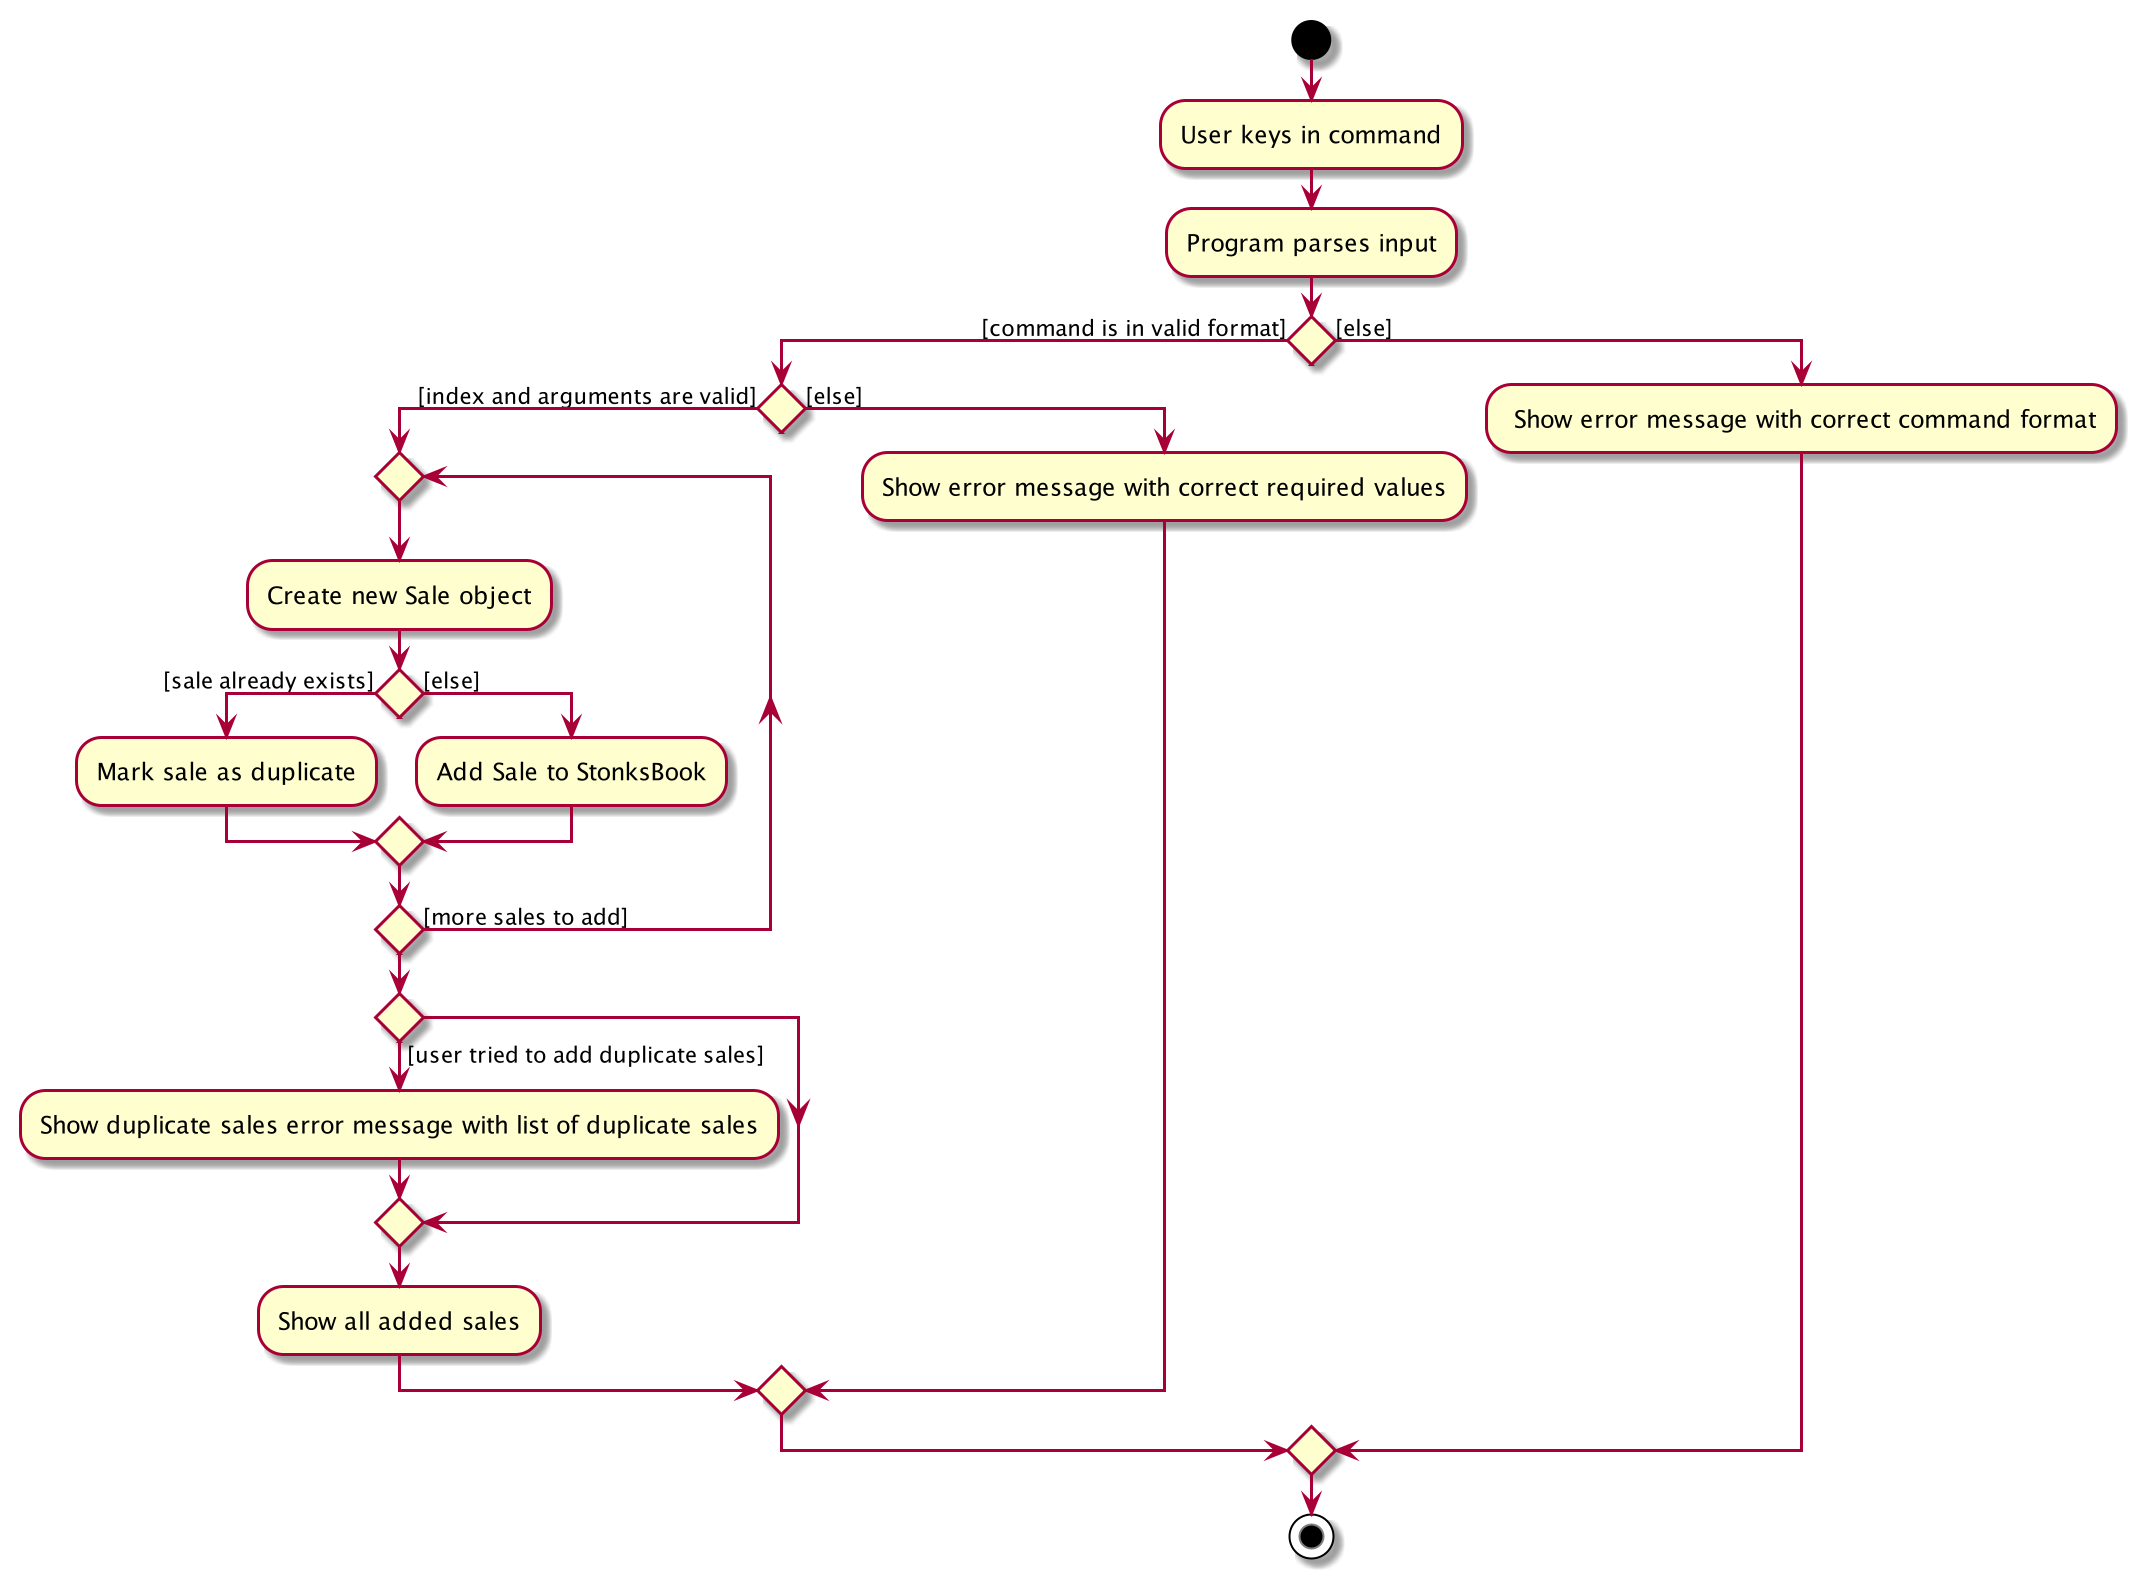

The diagram above was rendered by PlantUML. Its source (embedded in the PNG):
@startuml
start
:User keys in command;


:Program parses input;

if () then ([command is in valid format])
    if () then ([index and arguments are valid])
        repeat
            :Create new Sale object;
            if () then ([sale already exists])
                :Mark sale as duplicate;
            else ([else])
                :Add Sale to StonksBook;
            endif
        repeat while () is ([more sales to add])
        if () then ([user tried to add duplicate sales])
            :Show duplicate sales error message with list of duplicate sales;
        endif
        :Show all added sales;
    else ([else])
        :Show error message with correct required values;
    endif
else ([else])
    : Show error message with correct command format;
endif

stop
@enduml